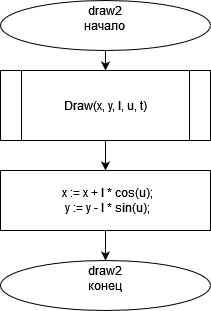

The diagram above was exported from draw.io. Its source (the exported page's mxGraphModel, read from the mxfile embedded in the PNG):
<mxGraphModel dx="1434" dy="754" grid="1" gridSize="10" guides="1" tooltips="1" connect="1" arrows="1" fold="1" page="1" pageScale="1" pageWidth="827" pageHeight="1169" math="0" shadow="0">
  <root>
    <mxCell id="0" />
    <mxCell id="1" parent="0" />
    <mxCell id="kG7UCJb2OOI70VVx7IJi-1" value="" style="edgeStyle=orthogonalEdgeStyle;rounded=0;orthogonalLoop=1;jettySize=auto;html=1;" edge="1" parent="1" source="kG7UCJb2OOI70VVx7IJi-2">
      <mxGeometry relative="1" as="geometry">
        <mxPoint x="255" y="110" as="targetPoint" />
      </mxGeometry>
    </mxCell>
    <mxCell id="kG7UCJb2OOI70VVx7IJi-2" value="&lt;div&gt;draw2&lt;/div&gt;&lt;div&gt;начало&lt;br&gt;&lt;/div&gt;&lt;div&gt;&lt;br&gt;&lt;/div&gt;" style="ellipse;whiteSpace=wrap;html=1;" vertex="1" parent="1">
      <mxGeometry x="150" y="40" width="210" height="50" as="geometry" />
    </mxCell>
    <mxCell id="kG7UCJb2OOI70VVx7IJi-15" value="Draw(x, y, l, u, t)" style="shape=process;whiteSpace=wrap;html=1;backgroundOutline=1;" vertex="1" parent="1">
      <mxGeometry x="150" y="110" width="210" height="70" as="geometry" />
    </mxCell>
    <mxCell id="kG7UCJb2OOI70VVx7IJi-19" value="" style="edgeStyle=orthogonalEdgeStyle;rounded=0;orthogonalLoop=1;jettySize=auto;html=1;" edge="1" parent="1" source="kG7UCJb2OOI70VVx7IJi-16" target="kG7UCJb2OOI70VVx7IJi-18">
      <mxGeometry relative="1" as="geometry" />
    </mxCell>
    <mxCell id="kG7UCJb2OOI70VVx7IJi-16" value="&amp;nbsp; x := x + l * cos(u);&lt;br&gt;&amp;nbsp; y := y - l * sin(u);" style="rounded=0;whiteSpace=wrap;html=1;" vertex="1" parent="1">
      <mxGeometry x="150" y="210" width="210" height="60" as="geometry" />
    </mxCell>
    <mxCell id="kG7UCJb2OOI70VVx7IJi-17" value="" style="endArrow=classic;html=1;rounded=0;exitX=0.5;exitY=1;exitDx=0;exitDy=0;entryX=0.5;entryY=0;entryDx=0;entryDy=0;" edge="1" parent="1" source="kG7UCJb2OOI70VVx7IJi-15" target="kG7UCJb2OOI70VVx7IJi-16">
      <mxGeometry width="50" height="50" relative="1" as="geometry">
        <mxPoint x="390" y="410" as="sourcePoint" />
        <mxPoint x="440" y="360" as="targetPoint" />
      </mxGeometry>
    </mxCell>
    <mxCell id="kG7UCJb2OOI70VVx7IJi-18" value="&lt;div&gt;draw2&lt;/div&gt;&lt;div&gt;конец&lt;br&gt;&lt;/div&gt;&lt;div&gt;&lt;br&gt;&lt;/div&gt;" style="ellipse;whiteSpace=wrap;html=1;" vertex="1" parent="1">
      <mxGeometry x="150" y="300" width="210" height="50" as="geometry" />
    </mxCell>
  </root>
</mxGraphModel>